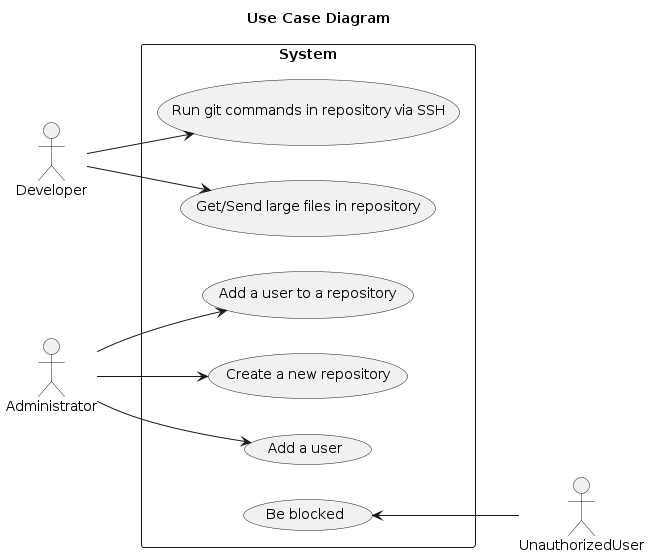

The diagram above was rendered by PlantUML. Its source (embedded in the PNG):
@startuml use_cases

title Use Case Diagram

left to right direction

actor Developer
actor Administrator
actor UnauthorizedUser

rectangle System {
    usecase "Create a new repository" as UC1
    usecase "Add a user" as UC2
    usecase "Add a user to a repository" as UC3

    usecase "Run git commands in repository via SSH" as UC4
    usecase "Get/Send large files in repository" as UC5

    usecase "Be blocked" as UC6
}

Administrator --> UC1
Administrator --> UC2
Administrator --> UC3

Developer --> UC4
Developer --> UC5

UC6 <-- UnauthorizedUser

@enduml